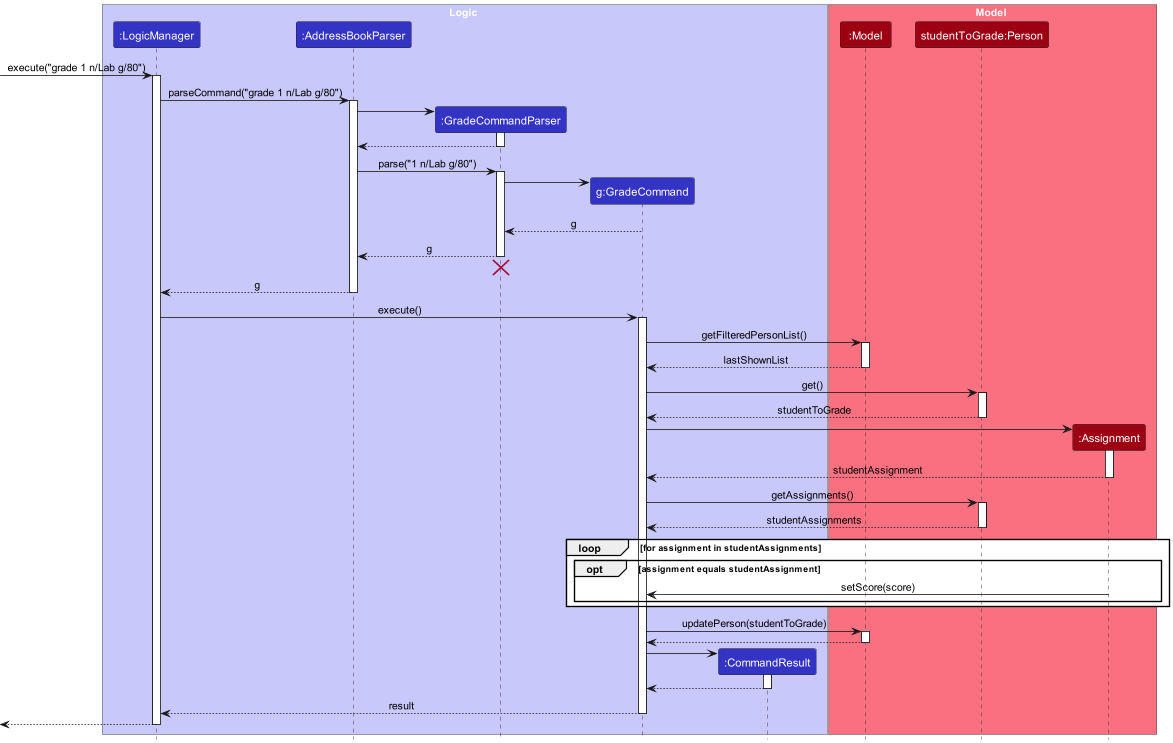

The diagram above was rendered by PlantUML. Its source (embedded in the PNG):
@startuml
!include style.puml
skinparam ArrowFontStyle plain

box Logic LOGIC_COLOR_T1
participant ":LogicManager" as LogicManager LOGIC_COLOR
participant ":AddressBookParser" as AddressBookParser LOGIC_COLOR
participant ":GradeCommandParser" as GradeCommandParser LOGIC_COLOR
participant "g:GradeCommand" as GradeCommand LOGIC_COLOR
participant ":CommandResult" as CommandResult LOGIC_COLOR
end box

box Model MODEL_COLOR_T1
participant ":Model" as Model MODEL_COLOR
participant "studentToGrade:Person" as Person MODEL_COLOR
participant ":Assignment" as Assignment MODEL_COLOR
end box
[-> LogicManager : execute("grade 1 n/Lab g/80")
activate LogicManager

LogicManager -> AddressBookParser : parseCommand("grade 1 n/Lab g/80")
activate AddressBookParser

create GradeCommandParser
AddressBookParser -> GradeCommandParser
activate GradeCommandParser

GradeCommandParser --> AddressBookParser
deactivate GradeCommandParser

AddressBookParser -> GradeCommandParser : parse("1 n/Lab g/80")
activate GradeCommandParser

create GradeCommand
GradeCommandParser -> GradeCommand


GradeCommand --> GradeCommandParser : g
deactivate GradeCommand

GradeCommandParser --> AddressBookParser : g
deactivate GradeCommandParser
'Hidden arrow to position the destroy marker below the end of the activation bar.`
GradeCommandParser -[hidden]-> AddressBookParser
destroy GradeCommandParser

AddressBookParser --> LogicManager : g
deactivate AddressBookParser

LogicManager -> GradeCommand : execute()
activate GradeCommand

GradeCommand -> Model : getFilteredPersonList()
activate Model

Model --> GradeCommand : lastShownList
deactivate Model

GradeCommand -> Person : get()
activate Person

Person --> GradeCommand : studentToGrade
deactivate Person

create Assignment
GradeCommand -> Assignment
activate Assignment

Assignment --> GradeCommand : studentAssignment
deactivate Assignment

GradeCommand -> Person : getAssignments()
activate Person

Person --> GradeCommand : studentAssignments
deactivate Person

group loop [for assignment in studentAssignments]
    opt assignment equals studentAssignment
        Assignment -> GradeCommand : setScore(score)
    end
end

GradeCommand -> Model : updatePerson(studentToGrade)
activate Model

Model --> GradeCommand
deactivate Model

create CommandResult
GradeCommand -> CommandResult
activate CommandResult

CommandResult --> GradeCommand
deactivate CommandResult

GradeCommand --> LogicManager : result
deactivate GradeCommand



[<--LogicManager
deactivate LogicManager
@enduml